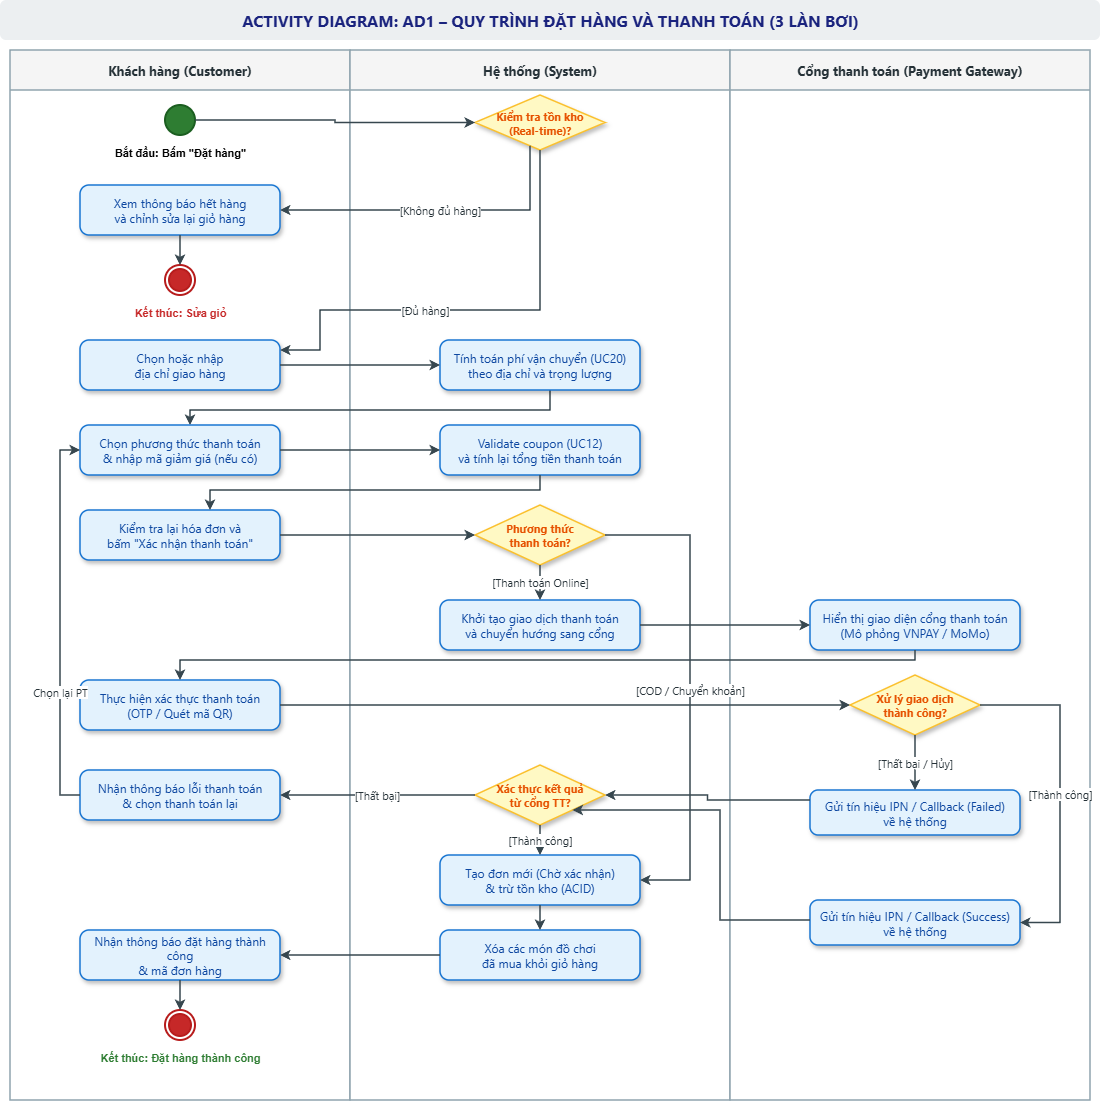

The diagram above was exported from draw.io. Its source (the exported page's mxGraphModel, read from the mxfile embedded in the PNG):
<mxGraphModel dx="2174" dy="1138" grid="1" gridSize="10" guides="1" tooltips="1" connect="1" arrows="1" fold="1" page="1" pageScale="1" pageWidth="1200" pageHeight="1180" math="0" shadow="0">
  <root>
    <mxCell id="0" />
    <mxCell id="1" parent="0" />
    <mxCell id="title" parent="1" style="text;html=1;strokeColor=none;fillColor=#eceff1;align=center;verticalAlign=middle;rounded=1;fontStyle=1;fontSize=16;fontFamily=Segoe UI;fontColor=#1a237e;" value="ACTIVITY DIAGRAM: AD1 – QUY TRÌNH ĐẶT HÀNG VÀ THANH TOÁN (3 LÀN BƠI)" vertex="1">
      <mxGeometry height="40" width="1100" x="50" y="20" as="geometry" />
    </mxCell>
    <mxCell id="lane_cust" parent="1" style="swimlane;startSize=40;horizontal=1;swimlaneFillColor=#ffffff;fillColor=#f5f5f5;strokeColor=#90a4ae;strokeWidth=1.5;fontStyle=1;fontSize=13;fontFamily=Segoe UI;fontColor=#263238;" value="Khách hàng (Customer)" vertex="1">
      <mxGeometry height="1050" width="340" x="60" y="70" as="geometry" />
    </mxCell>
    <mxCell id="lane_sys" parent="1" style="swimlane;startSize=40;horizontal=1;swimlaneFillColor=#ffffff;fillColor=#f5f5f5;strokeColor=#90a4ae;strokeWidth=1.5;fontStyle=1;fontSize=13;fontFamily=Segoe UI;fontColor=#263238;" value="Hệ thống (System)" vertex="1">
      <mxGeometry height="1050" width="380" x="400" y="70" as="geometry" />
    </mxCell>
    <mxCell id="t_b2_a3" edge="1" parent="lane_sys" style="edgeStyle=orthogonalEdgeStyle;rounded=0;orthogonalLoop=1;jettySize=auto;html=1;endArrow=classic;strokeColor=#37474f;strokeWidth=1.5;fontSize=11;fontFamily=Segoe UI;labelBackgroundColor=#ffffff;fontColor=#263238;endSize=6;">
      <mxGeometry relative="1" as="geometry">
        <Array as="points">
          <mxPoint x="200" y="360" />
          <mxPoint x="-160" y="360" />
        </Array>
        <mxPoint x="200" y="340" as="sourcePoint" />
        <mxPoint x="-159.99999999999977" y="375.0000000000002" as="targetPoint" />
      </mxGeometry>
    </mxCell>
    <mxCell id="lane_gw" parent="1" style="swimlane;startSize=40;horizontal=1;swimlaneFillColor=#ffffff;fillColor=#f5f5f5;strokeColor=#90a4ae;strokeWidth=1.5;fontStyle=1;fontSize=13;fontFamily=Segoe UI;fontColor=#263238;" value="Cổng thanh toán (Payment Gateway)" vertex="1">
      <mxGeometry height="1050" width="360" x="780" y="70" as="geometry" />
    </mxCell>
    <mxCell id="C3" parent="lane_gw" style="rounded=1;whiteSpace=wrap;html=1;arcSize=18;fillColor=#e3f2fd;strokeColor=#1976d2;strokeWidth=1.5;fontColor=#0d47a1;fontSize=12;fontFamily=Segoe UI;fontStyle=0;shadow=1;" value="Gửi tín hiệu IPN / Callback (Success)&lt;br&gt;về hệ thống" vertex="1">
      <mxGeometry height="45" width="210" x="80" y="850" as="geometry" />
    </mxCell>
    <mxCell id="C4" parent="lane_gw" style="rounded=1;whiteSpace=wrap;html=1;arcSize=18;fillColor=#e3f2fd;strokeColor=#1976d2;strokeWidth=1.5;fontColor=#0d47a1;fontSize=12;fontFamily=Segoe UI;fontStyle=0;shadow=1;" value="Gửi tín hiệu IPN / Callback (Failed)&lt;br&gt;về hệ thống" vertex="1">
      <mxGeometry height="45" width="210" x="80" y="740" as="geometry" />
    </mxCell>
    <mxCell id="A1" parent="1" style="ellipse;whiteSpace=wrap;html=1;aspect=fixed;fillColor=#2e7d32;strokeColor=#1b5e20;strokeWidth=2;" value="" vertex="1">
      <mxGeometry height="30" width="30" x="215" y="125" as="geometry" />
    </mxCell>
    <mxCell id="lbl_A1" parent="1" style="text;html=1;align=center;verticalAlign=top;fontSize=11;fontStyle=1;" value="Bắt đầu: Bấm &quot;Đặt hàng&quot;" vertex="1">
      <mxGeometry height="20" width="160" x="150" y="160" as="geometry" />
    </mxCell>
    <mxCell id="A8" parent="1" style="rounded=1;whiteSpace=wrap;html=1;arcSize=18;fillColor=#e3f2fd;strokeColor=#1976d2;strokeWidth=1.5;fontColor=#0d47a1;fontSize=12;fontFamily=Segoe UI;fontStyle=0;shadow=1;" value="Xem thông báo hết hàng&lt;br&gt;và chỉnh sửa lại giỏ hàng" vertex="1">
      <mxGeometry height="50" width="200" x="130" y="205" as="geometry" />
    </mxCell>
    <mxCell id="End_Fail" parent="1" style="ellipse;shape=endState;fillColor=#c62828;strokeColor=#b71c1c;strokeWidth=2;" value="" vertex="1">
      <mxGeometry height="30" width="30" x="215" y="285" as="geometry" />
    </mxCell>
    <mxCell id="lbl_EndFail" parent="1" style="text;html=1;align=center;verticalAlign=top;fontSize=11;fontColor=#c62828;fontStyle=1;" value="Kết thúc: Sửa giỏ" vertex="1">
      <mxGeometry height="20" width="140" x="160" y="320" as="geometry" />
    </mxCell>
    <mxCell id="A2" parent="1" style="rounded=1;whiteSpace=wrap;html=1;arcSize=18;fillColor=#e3f2fd;strokeColor=#1976d2;strokeWidth=1.5;fontColor=#0d47a1;fontSize=12;fontFamily=Segoe UI;fontStyle=0;shadow=1;" value="Chọn hoặc nhập&lt;br&gt;địa chỉ giao hàng" vertex="1">
      <mxGeometry height="50" width="200" x="130" y="360" as="geometry" />
    </mxCell>
    <mxCell id="A3" parent="1" style="rounded=1;whiteSpace=wrap;html=1;arcSize=18;fillColor=#e3f2fd;strokeColor=#1976d2;strokeWidth=1.5;fontColor=#0d47a1;fontSize=12;fontFamily=Segoe UI;fontStyle=0;shadow=1;" value="Chọn phương thức thanh toán&lt;br&gt;&amp;amp; nhập mã giảm giá (nếu có)" vertex="1">
      <mxGeometry height="50" width="200" x="130" y="445" as="geometry" />
    </mxCell>
    <mxCell id="A4" parent="1" style="rounded=1;whiteSpace=wrap;html=1;arcSize=18;fillColor=#e3f2fd;strokeColor=#1976d2;strokeWidth=1.5;fontColor=#0d47a1;fontSize=12;fontFamily=Segoe UI;fontStyle=0;shadow=1;" value="Kiểm tra lại hóa đơn và&lt;br&gt;bấm &quot;Xác nhận thanh toán&quot;" vertex="1">
      <mxGeometry height="50" width="200" x="130" y="530" as="geometry" />
    </mxCell>
    <mxCell id="A5" parent="1" style="rounded=1;whiteSpace=wrap;html=1;arcSize=18;fillColor=#e3f2fd;strokeColor=#1976d2;strokeWidth=1.5;fontColor=#0d47a1;fontSize=12;fontFamily=Segoe UI;fontStyle=0;shadow=1;" value="Thực hiện xác thực thanh toán&lt;br&gt;(OTP / Quét mã QR)" vertex="1">
      <mxGeometry height="50" width="200" x="130" y="700" as="geometry" />
    </mxCell>
    <mxCell id="A7" parent="1" style="rounded=1;whiteSpace=wrap;html=1;arcSize=18;fillColor=#e3f2fd;strokeColor=#1976d2;strokeWidth=1.5;fontColor=#0d47a1;fontSize=12;fontFamily=Segoe UI;fontStyle=0;shadow=1;" value="Nhận thông báo lỗi thanh toán&lt;br&gt;&amp;amp; chọn thanh toán lại" vertex="1">
      <mxGeometry height="50" width="200" x="130" y="790" as="geometry" />
    </mxCell>
    <mxCell id="A6" parent="1" style="rounded=1;whiteSpace=wrap;html=1;arcSize=18;fillColor=#e3f2fd;strokeColor=#1976d2;strokeWidth=1.5;fontColor=#0d47a1;fontSize=12;fontFamily=Segoe UI;fontStyle=0;shadow=1;" value="Nhận thông báo đặt hàng thành công&lt;br&gt;&amp;amp; mã đơn hàng" vertex="1">
      <mxGeometry height="50" width="200" x="130" y="950" as="geometry" />
    </mxCell>
    <mxCell id="End_Success" parent="1" style="ellipse;shape=endState;fillColor=#c62828;strokeColor=#b71c1c;strokeWidth=2;" value="" vertex="1">
      <mxGeometry height="30" width="30" x="215" y="1030" as="geometry" />
    </mxCell>
    <mxCell id="lbl_EndSucc" parent="1" style="text;html=1;align=center;verticalAlign=top;fontSize=11;fontColor=#2e7d32;fontStyle=1;" value="Kết thúc: Đặt hàng thành công" vertex="1">
      <mxGeometry height="20" width="180" x="140" y="1065" as="geometry" />
    </mxCell>
    <mxCell id="B1" parent="1" style="rhombus;whiteSpace=wrap;html=1;fillColor=#fff9c4;strokeColor=#fbc02d;strokeWidth=1.5;fontColor=#e65100;fontSize=11;fontFamily=Segoe UI;fontStyle=1;shadow=1;" value="Kiểm tra tồn kho&lt;br&gt;(Real-time)?" vertex="1">
      <mxGeometry height="55" width="130" x="525" y="115" as="geometry" />
    </mxCell>
    <mxCell id="B2" parent="1" style="rounded=1;whiteSpace=wrap;html=1;arcSize=18;fillColor=#e3f2fd;strokeColor=#1976d2;strokeWidth=1.5;fontColor=#0d47a1;fontSize=12;fontFamily=Segoe UI;fontStyle=0;shadow=1;" value="Tính toán phí vận chuyển (UC20)&lt;br&gt;theo địa chỉ và trọng lượng" vertex="1">
      <mxGeometry height="50" width="200" x="490" y="360" as="geometry" />
    </mxCell>
    <mxCell id="B3" parent="1" style="rounded=1;whiteSpace=wrap;html=1;arcSize=18;fillColor=#e3f2fd;strokeColor=#1976d2;strokeWidth=1.5;fontColor=#0d47a1;fontSize=12;fontFamily=Segoe UI;fontStyle=0;shadow=1;" value="Validate coupon (UC12)&lt;br&gt;và tính lại tổng tiền thanh toán" vertex="1">
      <mxGeometry height="50" width="200" x="490" y="445" as="geometry" />
    </mxCell>
    <mxCell id="B4" parent="1" style="rhombus;whiteSpace=wrap;html=1;fillColor=#fff9c4;strokeColor=#fbc02d;strokeWidth=1.5;fontColor=#e65100;fontSize=11;fontFamily=Segoe UI;fontStyle=1;shadow=1;" value="Phương thức&lt;br&gt;thanh toán?" vertex="1">
      <mxGeometry height="60" width="130" x="525" y="525" as="geometry" />
    </mxCell>
    <mxCell id="B5" parent="1" style="rounded=1;whiteSpace=wrap;html=1;arcSize=18;fillColor=#e3f2fd;strokeColor=#1976d2;strokeWidth=1.5;fontColor=#0d47a1;fontSize=12;fontFamily=Segoe UI;fontStyle=0;shadow=1;" value="Khởi tạo giao dịch thanh toán&lt;br&gt;và chuyển hướng sang cổng" vertex="1">
      <mxGeometry height="50" width="200" x="490" y="620" as="geometry" />
    </mxCell>
    <mxCell id="B6" parent="1" style="rhombus;whiteSpace=wrap;html=1;fillColor=#fff9c4;strokeColor=#fbc02d;strokeWidth=1.5;fontColor=#e65100;fontSize=11;fontFamily=Segoe UI;fontStyle=1;shadow=1;" value="Xác thực kết quả&lt;br&gt;từ cổng TT?" vertex="1">
      <mxGeometry height="60" width="130" x="525" y="785" as="geometry" />
    </mxCell>
    <mxCell id="B7" parent="1" style="rounded=1;whiteSpace=wrap;html=1;arcSize=18;fillColor=#e3f2fd;strokeColor=#1976d2;strokeWidth=1.5;fontColor=#0d47a1;fontSize=12;fontFamily=Segoe UI;fontStyle=0;shadow=1;" value="Tạo đơn mới (Chờ xác nhận)&lt;br&gt;&amp;amp; trừ tồn kho (ACID)" vertex="1">
      <mxGeometry height="50" width="200" x="490" y="875" as="geometry" />
    </mxCell>
    <mxCell id="B8" parent="1" style="rounded=1;whiteSpace=wrap;html=1;arcSize=18;fillColor=#e3f2fd;strokeColor=#1976d2;strokeWidth=1.5;fontColor=#0d47a1;fontSize=12;fontFamily=Segoe UI;fontStyle=0;shadow=1;" value="Xóa các món đồ chơi&lt;br&gt;đã mua khỏi giỏ hàng" vertex="1">
      <mxGeometry height="50" width="200" x="490" y="950" as="geometry" />
    </mxCell>
    <mxCell id="C1" parent="1" style="rounded=1;whiteSpace=wrap;html=1;arcSize=18;fillColor=#e3f2fd;strokeColor=#1976d2;strokeWidth=1.5;fontColor=#0d47a1;fontSize=12;fontFamily=Segoe UI;fontStyle=0;shadow=1;" value="Hiển thị giao diện cổng thanh toán&lt;br&gt;(Mô phỏng VNPAY / MoMo)" vertex="1">
      <mxGeometry height="50" width="210" x="860" y="620" as="geometry" />
    </mxCell>
    <mxCell id="C2" parent="1" style="rhombus;whiteSpace=wrap;html=1;fillColor=#fff9c4;strokeColor=#fbc02d;strokeWidth=1.5;fontColor=#e65100;fontSize=11;fontFamily=Segoe UI;fontStyle=1;shadow=1;" value="Xử lý giao dịch&lt;br&gt;thành công?" vertex="1">
      <mxGeometry height="60" width="130" x="900" y="695" as="geometry" />
    </mxCell>
    <mxCell id="t_a1_b1" edge="1" parent="1" source="A1" style="edgeStyle=orthogonalEdgeStyle;rounded=0;orthogonalLoop=1;jettySize=auto;html=1;endArrow=classic;strokeColor=#37474f;strokeWidth=1.5;fontSize=11;fontFamily=Segoe UI;labelBackgroundColor=#ffffff;fontColor=#263238;endSize=6;" target="B1">
      <mxGeometry relative="1" as="geometry" />
    </mxCell>
    <mxCell id="t_b1_a8" edge="1" parent="1" source="B1" style="edgeStyle=orthogonalEdgeStyle;rounded=0;orthogonalLoop=1;jettySize=auto;html=1;endArrow=classic;strokeColor=#37474f;strokeWidth=1.5;fontSize=11;fontFamily=Segoe UI;labelBackgroundColor=#ffffff;fontColor=#263238;endSize=6;" target="A8" value="[Không đủ hàng]">
      <mxGeometry relative="1" x="-0.0184" as="geometry">
        <Array as="points">
          <mxPoint x="580" y="230" />
        </Array>
      </mxGeometry>
    </mxCell>
    <mxCell id="t_a8_endf" edge="1" parent="1" source="A8" style="edgeStyle=orthogonalEdgeStyle;rounded=0;orthogonalLoop=1;jettySize=auto;html=1;endArrow=classic;strokeColor=#37474f;strokeWidth=1.5;fontSize=11;fontFamily=Segoe UI;labelBackgroundColor=#ffffff;fontColor=#263238;endSize=6;" target="End_Fail">
      <mxGeometry relative="1" as="geometry" />
    </mxCell>
    <mxCell id="t_b1_a2" edge="1" parent="1" source="B1" style="edgeStyle=orthogonalEdgeStyle;rounded=0;orthogonalLoop=1;jettySize=auto;html=1;endArrow=classic;strokeColor=#37474f;strokeWidth=1.5;fontSize=11;fontFamily=Segoe UI;labelBackgroundColor=#ffffff;fontColor=#263238;endSize=6;" target="A2" value="[Đủ hàng]">
      <mxGeometry relative="1" x="0.1957" as="geometry">
        <Array as="points">
          <mxPoint x="590" y="330" />
          <mxPoint x="370" y="330" />
          <mxPoint x="370" y="370" />
        </Array>
      </mxGeometry>
    </mxCell>
    <mxCell id="t_a2_b2" edge="1" parent="1" source="A2" style="edgeStyle=orthogonalEdgeStyle;rounded=0;orthogonalLoop=1;jettySize=auto;html=1;endArrow=classic;strokeColor=#37474f;strokeWidth=1.5;fontSize=11;fontFamily=Segoe UI;labelBackgroundColor=#ffffff;fontColor=#263238;endSize=6;" target="B2">
      <mxGeometry relative="1" as="geometry" />
    </mxCell>
    <mxCell id="t_a3_b3" edge="1" parent="1" source="A3" style="edgeStyle=orthogonalEdgeStyle;rounded=0;orthogonalLoop=1;jettySize=auto;html=1;endArrow=classic;strokeColor=#37474f;strokeWidth=1.5;fontSize=11;fontFamily=Segoe UI;labelBackgroundColor=#ffffff;fontColor=#263238;endSize=6;" target="B3">
      <mxGeometry relative="1" as="geometry" />
    </mxCell>
    <mxCell id="t_b3_a4" edge="1" parent="1" source="B3" style="edgeStyle=orthogonalEdgeStyle;rounded=0;orthogonalLoop=1;jettySize=auto;html=1;endArrow=classic;strokeColor=#37474f;strokeWidth=1.5;fontSize=11;fontFamily=Segoe UI;labelBackgroundColor=#ffffff;fontColor=#263238;endSize=6;" target="A4">
      <mxGeometry relative="1" x="0.0849" as="geometry">
        <Array as="points">
          <mxPoint x="590" y="510" />
          <mxPoint x="260" y="510" />
        </Array>
      </mxGeometry>
    </mxCell>
    <mxCell id="t_a4_b4" edge="1" parent="1" source="A4" style="edgeStyle=orthogonalEdgeStyle;rounded=0;orthogonalLoop=1;jettySize=auto;html=1;endArrow=classic;strokeColor=#37474f;strokeWidth=1.5;fontSize=11;fontFamily=Segoe UI;labelBackgroundColor=#ffffff;fontColor=#263238;endSize=6;" target="B4">
      <mxGeometry relative="1" as="geometry" />
    </mxCell>
    <mxCell id="t_b4_b5" edge="1" parent="1" source="B4" style="edgeStyle=orthogonalEdgeStyle;rounded=0;orthogonalLoop=1;jettySize=auto;html=1;endArrow=classic;strokeColor=#37474f;strokeWidth=1.5;fontSize=11;fontFamily=Segoe UI;labelBackgroundColor=#ffffff;fontColor=#263238;endSize=6;" target="B5" value="[Thanh toán Online]">
      <mxGeometry relative="1" as="geometry" />
    </mxCell>
    <mxCell id="t_b5_c1" edge="1" parent="1" source="B5" style="edgeStyle=orthogonalEdgeStyle;rounded=0;orthogonalLoop=1;jettySize=auto;html=1;endArrow=classic;strokeColor=#37474f;strokeWidth=1.5;fontSize=11;fontFamily=Segoe UI;labelBackgroundColor=#ffffff;fontColor=#263238;endSize=6;" target="C1">
      <mxGeometry relative="1" as="geometry" />
    </mxCell>
    <mxCell id="t_c1_a5" edge="1" parent="1" source="C1" style="edgeStyle=orthogonalEdgeStyle;rounded=0;orthogonalLoop=1;jettySize=auto;html=1;endArrow=classic;strokeColor=#37474f;strokeWidth=1.5;fontSize=11;fontFamily=Segoe UI;labelBackgroundColor=#ffffff;fontColor=#263238;endSize=6;" target="A5">
      <mxGeometry relative="1" as="geometry">
        <Array as="points">
          <mxPoint x="965" y="680" />
          <mxPoint x="230" y="680" />
        </Array>
      </mxGeometry>
    </mxCell>
    <mxCell id="t_a5_c2" edge="1" parent="1" source="A5" style="edgeStyle=orthogonalEdgeStyle;rounded=0;orthogonalLoop=1;jettySize=auto;html=1;endArrow=classic;strokeColor=#37474f;strokeWidth=1.5;fontSize=11;fontFamily=Segoe UI;labelBackgroundColor=#ffffff;fontColor=#263238;endSize=6;" target="C2">
      <mxGeometry relative="1" as="geometry" />
    </mxCell>
    <mxCell id="t_c2_c4" edge="1" parent="1" source="C2" style="edgeStyle=orthogonalEdgeStyle;rounded=0;orthogonalLoop=1;jettySize=auto;html=1;endArrow=classic;strokeColor=#37474f;strokeWidth=1.5;fontSize=11;fontFamily=Segoe UI;labelBackgroundColor=#ffffff;fontColor=#263238;endSize=6;" target="C4" value="[Thất bại / Hủy]">
      <mxGeometry relative="1" as="geometry" />
    </mxCell>
    <mxCell id="t_c4_b6" edge="1" parent="1" source="C4" style="edgeStyle=orthogonalEdgeStyle;rounded=0;orthogonalLoop=1;jettySize=auto;html=1;endArrow=classic;strokeColor=#37474f;strokeWidth=1.5;fontSize=11;fontFamily=Segoe UI;labelBackgroundColor=#ffffff;fontColor=#263238;endSize=6;" target="B6">
      <mxGeometry relative="1" as="geometry">
        <Array as="points">
          <mxPoint x="757.5" y="820" />
          <mxPoint x="757.5" y="815" />
        </Array>
      </mxGeometry>
    </mxCell>
    <mxCell id="t_b6_a7" edge="1" parent="1" source="B6" style="edgeStyle=orthogonalEdgeStyle;rounded=0;orthogonalLoop=1;jettySize=auto;html=1;endArrow=classic;strokeColor=#37474f;strokeWidth=1.5;fontSize=11;fontFamily=Segoe UI;labelBackgroundColor=#ffffff;fontColor=#263238;endSize=6;" target="A7" value="[Thất bại]">
      <mxGeometry relative="1" as="geometry" />
    </mxCell>
    <mxCell id="t_a7_a3" edge="1" parent="1" source="A7" style="edgeStyle=orthogonalEdgeStyle;rounded=0;orthogonalLoop=1;jettySize=auto;html=1;endArrow=classic;strokeColor=#37474f;strokeWidth=1.5;fontSize=11;fontFamily=Segoe UI;labelBackgroundColor=#ffffff;fontColor=#263238;endSize=6;" target="A3" value="Chọn lại PT">
      <mxGeometry relative="1" x="-0.3587" as="geometry">
        <Array as="points">
          <mxPoint x="110" y="815" />
          <mxPoint x="110" y="470" />
        </Array>
      </mxGeometry>
    </mxCell>
    <mxCell id="t_c2_c3" edge="1" parent="1" source="C2" style="edgeStyle=orthogonalEdgeStyle;rounded=0;orthogonalLoop=1;jettySize=auto;html=1;endArrow=classic;strokeColor=#37474f;strokeWidth=1.5;fontSize=11;fontFamily=Segoe UI;labelBackgroundColor=#ffffff;fontColor=#263238;endSize=6;" target="C3" value="[Thành công]">
      <mxGeometry relative="1" as="geometry">
        <Array as="points">
          <mxPoint x="1110" y="725.0000000000002" />
          <mxPoint x="1110" y="942.4999999999998" />
        </Array>
      </mxGeometry>
    </mxCell>
    <mxCell id="t_c3_b6" edge="1" parent="1" source="C3" style="edgeStyle=orthogonalEdgeStyle;rounded=0;orthogonalLoop=1;jettySize=auto;html=1;endArrow=classic;strokeColor=#37474f;strokeWidth=1.5;fontSize=11;fontFamily=Segoe UI;labelBackgroundColor=#ffffff;fontColor=#263238;endSize=6;" target="B6">
      <mxGeometry relative="1" x="-0.0504" as="geometry">
        <Array as="points">
          <mxPoint x="770" y="940" />
          <mxPoint x="770" y="830" />
        </Array>
      </mxGeometry>
    </mxCell>
    <mxCell id="t_b6_b7" edge="1" parent="1" source="B6" style="edgeStyle=orthogonalEdgeStyle;rounded=0;orthogonalLoop=1;jettySize=auto;html=1;endArrow=classic;strokeColor=#37474f;strokeWidth=1.5;fontSize=11;fontFamily=Segoe UI;labelBackgroundColor=#ffffff;fontColor=#263238;endSize=6;" target="B7" value="[Thành công]">
      <mxGeometry relative="1" as="geometry" />
    </mxCell>
    <mxCell id="t_b4_b7" edge="1" parent="1" source="B4" style="edgeStyle=orthogonalEdgeStyle;rounded=0;orthogonalLoop=1;jettySize=auto;html=1;endArrow=classic;strokeColor=#37474f;strokeWidth=1.5;fontSize=11;fontFamily=Segoe UI;labelBackgroundColor=#ffffff;fontColor=#263238;endSize=6;" target="B7" value="[COD / Chuyển khoản]">
      <mxGeometry relative="1" as="geometry">
        <Array as="points">
          <mxPoint x="740" y="555" />
          <mxPoint x="740" y="900" />
        </Array>
      </mxGeometry>
    </mxCell>
    <mxCell id="t_b7_b8" edge="1" parent="1" source="B7" style="edgeStyle=orthogonalEdgeStyle;rounded=0;orthogonalLoop=1;jettySize=auto;html=1;endArrow=classic;strokeColor=#37474f;strokeWidth=1.5;fontSize=11;fontFamily=Segoe UI;labelBackgroundColor=#ffffff;fontColor=#263238;endSize=6;" target="B8">
      <mxGeometry relative="1" as="geometry" />
    </mxCell>
    <mxCell id="t_b8_a6" edge="1" parent="1" source="B8" style="edgeStyle=orthogonalEdgeStyle;rounded=0;orthogonalLoop=1;jettySize=auto;html=1;endArrow=classic;strokeColor=#37474f;strokeWidth=1.5;fontSize=11;fontFamily=Segoe UI;labelBackgroundColor=#ffffff;fontColor=#263238;endSize=6;" target="A6">
      <mxGeometry relative="1" as="geometry" />
    </mxCell>
    <mxCell id="t_a6_ends" edge="1" parent="1" source="A6" style="edgeStyle=orthogonalEdgeStyle;rounded=0;orthogonalLoop=1;jettySize=auto;html=1;endArrow=classic;strokeColor=#37474f;strokeWidth=1.5;fontSize=11;fontFamily=Segoe UI;labelBackgroundColor=#ffffff;fontColor=#263238;endSize=6;" target="End_Success">
      <mxGeometry relative="1" as="geometry" />
    </mxCell>
  </root>
</mxGraphModel>